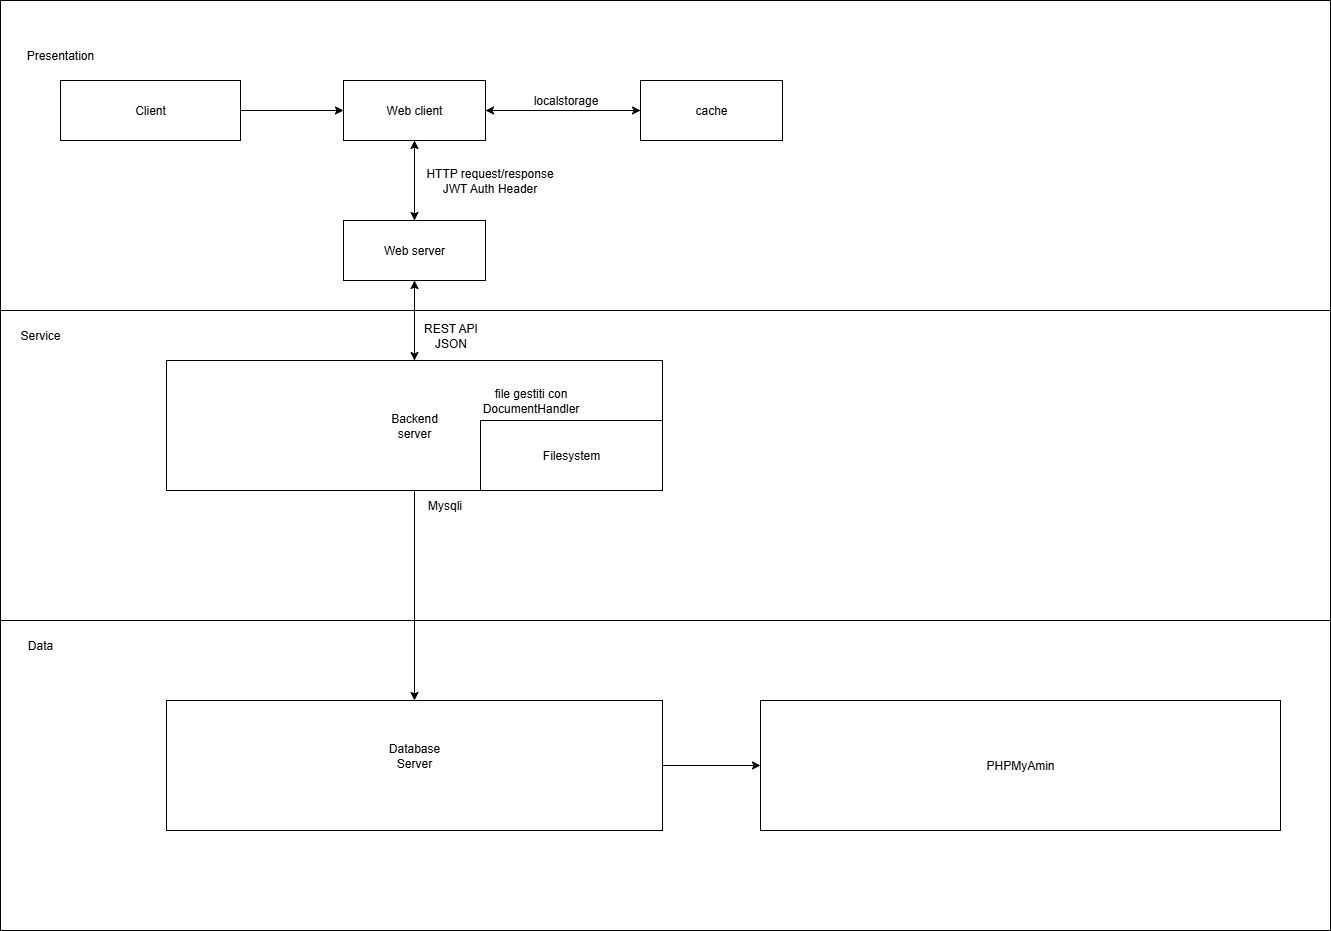

The diagram above was exported from draw.io. Its source (the exported page's mxGraphModel, read from the mxfile embedded in the PNG):
<mxGraphModel dx="1382" dy="790" grid="1" gridSize="10" guides="1" tooltips="1" connect="1" arrows="1" fold="1" page="1" pageScale="1" pageWidth="827" pageHeight="1169" math="0" shadow="0">
  <root>
    <mxCell id="0" />
    <mxCell id="1" parent="0" />
    <mxCell id="w44nG-KxPD6-kFmtqTez-43" value="" style="group" parent="1" connectable="0" vertex="1">
      <mxGeometry y="620" width="1330" height="310" as="geometry" />
    </mxCell>
    <mxCell id="w44nG-KxPD6-kFmtqTez-44" value="" style="rounded=0;whiteSpace=wrap;html=1;" parent="w44nG-KxPD6-kFmtqTez-43" vertex="1">
      <mxGeometry width="1330" height="310" as="geometry" />
    </mxCell>
    <mxCell id="w44nG-KxPD6-kFmtqTez-45" value="Data" style="text;html=1;align=center;verticalAlign=middle;whiteSpace=wrap;rounded=0;" parent="w44nG-KxPD6-kFmtqTez-43" vertex="1">
      <mxGeometry x="10" y="10" width="60" height="30" as="geometry" />
    </mxCell>
    <mxCell id="w44nG-KxPD6-kFmtqTez-35" value="" style="group" parent="w44nG-KxPD6-kFmtqTez-43" connectable="0" vertex="1">
      <mxGeometry x="166" y="80" width="496" height="130" as="geometry" />
    </mxCell>
    <mxCell id="w44nG-KxPD6-kFmtqTez-2" value="" style="rounded=0;whiteSpace=wrap;html=1;" parent="w44nG-KxPD6-kFmtqTez-35" vertex="1">
      <mxGeometry width="496" height="130" as="geometry" />
    </mxCell>
    <mxCell id="w44nG-KxPD6-kFmtqTez-3" value="Database Server" style="text;html=1;align=center;verticalAlign=middle;whiteSpace=wrap;rounded=0;" parent="w44nG-KxPD6-kFmtqTez-35" vertex="1">
      <mxGeometry x="218" y="39.5" width="60" height="30" as="geometry" />
    </mxCell>
    <mxCell id="gzA1UKdfbG8OKlfVZcJQ-1" value="PHPMyAmin" style="whiteSpace=wrap;html=1;rounded=0;" parent="w44nG-KxPD6-kFmtqTez-43" vertex="1">
      <mxGeometry x="760" y="80" width="520" height="130" as="geometry" />
    </mxCell>
    <mxCell id="gzA1UKdfbG8OKlfVZcJQ-2" value="" style="edgeStyle=orthogonalEdgeStyle;rounded=0;orthogonalLoop=1;jettySize=auto;html=1;" parent="w44nG-KxPD6-kFmtqTez-43" source="w44nG-KxPD6-kFmtqTez-2" target="gzA1UKdfbG8OKlfVZcJQ-1" edge="1">
      <mxGeometry relative="1" as="geometry" />
    </mxCell>
    <mxCell id="w44nG-KxPD6-kFmtqTez-38" value="" style="group" parent="1" connectable="0" vertex="1">
      <mxGeometry width="1330" height="310" as="geometry" />
    </mxCell>
    <mxCell id="w44nG-KxPD6-kFmtqTez-32" value="" style="rounded=0;whiteSpace=wrap;html=1;" parent="w44nG-KxPD6-kFmtqTez-38" vertex="1">
      <mxGeometry width="1330" height="310" as="geometry" />
    </mxCell>
    <mxCell id="w44nG-KxPD6-kFmtqTez-33" value="Presentation" style="text;html=1;align=center;verticalAlign=middle;whiteSpace=wrap;rounded=0;" parent="w44nG-KxPD6-kFmtqTez-38" vertex="1">
      <mxGeometry x="30" y="40" width="60" height="30" as="geometry" />
    </mxCell>
    <mxCell id="w44nG-KxPD6-kFmtqTez-39" value="" style="group" parent="1" connectable="0" vertex="1">
      <mxGeometry y="310" width="1330" height="310" as="geometry" />
    </mxCell>
    <mxCell id="w44nG-KxPD6-kFmtqTez-34" value="" style="rounded=0;whiteSpace=wrap;html=1;" parent="w44nG-KxPD6-kFmtqTez-39" vertex="1">
      <mxGeometry width="1330" height="310" as="geometry" />
    </mxCell>
    <mxCell id="w44nG-KxPD6-kFmtqTez-37" value="Service" style="text;html=1;align=center;verticalAlign=middle;whiteSpace=wrap;rounded=0;" parent="w44nG-KxPD6-kFmtqTez-39" vertex="1">
      <mxGeometry x="10" y="10" width="60" height="30" as="geometry" />
    </mxCell>
    <mxCell id="w44nG-KxPD6-kFmtqTez-29" value="REST API&lt;br&gt;JSON" style="text;html=1;align=center;verticalAlign=middle;resizable=0;points=[];autosize=1;strokeColor=none;fillColor=none;" parent="w44nG-KxPD6-kFmtqTez-39" vertex="1">
      <mxGeometry x="410" y="5" width="80" height="40" as="geometry" />
    </mxCell>
    <mxCell id="w44nG-KxPD6-kFmtqTez-20" style="edgeStyle=orthogonalEdgeStyle;rounded=0;orthogonalLoop=1;jettySize=auto;html=1;exitX=0.5;exitY=1;exitDx=0;exitDy=0;entryX=0.5;entryY=0;entryDx=0;entryDy=0;" parent="1" source="w44nG-KxPD6-kFmtqTez-5" target="w44nG-KxPD6-kFmtqTez-2" edge="1">
      <mxGeometry relative="1" as="geometry" />
    </mxCell>
    <mxCell id="w44nG-KxPD6-kFmtqTez-28" style="edgeStyle=orthogonalEdgeStyle;rounded=0;orthogonalLoop=1;jettySize=auto;html=1;exitX=0.5;exitY=0;exitDx=0;exitDy=0;entryX=0.5;entryY=1;entryDx=0;entryDy=0;" parent="1" source="w44nG-KxPD6-kFmtqTez-5" target="w44nG-KxPD6-kFmtqTez-11" edge="1">
      <mxGeometry relative="1" as="geometry" />
    </mxCell>
    <mxCell id="w44nG-KxPD6-kFmtqTez-18" style="edgeStyle=orthogonalEdgeStyle;rounded=0;orthogonalLoop=1;jettySize=auto;html=1;exitX=0.5;exitY=1;exitDx=0;exitDy=0;entryX=0.5;entryY=0;entryDx=0;entryDy=0;" parent="1" source="w44nG-KxPD6-kFmtqTez-11" target="w44nG-KxPD6-kFmtqTez-5" edge="1">
      <mxGeometry relative="1" as="geometry" />
    </mxCell>
    <mxCell id="w44nG-KxPD6-kFmtqTez-27" style="edgeStyle=orthogonalEdgeStyle;rounded=0;orthogonalLoop=1;jettySize=auto;html=1;exitX=0.5;exitY=0;exitDx=0;exitDy=0;entryX=0.5;entryY=1;entryDx=0;entryDy=0;" parent="1" source="w44nG-KxPD6-kFmtqTez-11" target="w44nG-KxPD6-kFmtqTez-15" edge="1">
      <mxGeometry relative="1" as="geometry" />
    </mxCell>
    <mxCell id="w44nG-KxPD6-kFmtqTez-11" value="Web server" style="rounded=0;whiteSpace=wrap;html=1;" parent="1" vertex="1">
      <mxGeometry x="343" y="220" width="142" height="60" as="geometry" />
    </mxCell>
    <mxCell id="w44nG-KxPD6-kFmtqTez-19" style="edgeStyle=orthogonalEdgeStyle;rounded=0;orthogonalLoop=1;jettySize=auto;html=1;exitX=1;exitY=0.5;exitDx=0;exitDy=0;entryX=0;entryY=0.5;entryDx=0;entryDy=0;" parent="1" source="w44nG-KxPD6-kFmtqTez-13" target="w44nG-KxPD6-kFmtqTez-15" edge="1">
      <mxGeometry relative="1" as="geometry">
        <Array as="points">
          <mxPoint x="83" y="115" />
          <mxPoint x="83" y="110" />
        </Array>
      </mxGeometry>
    </mxCell>
    <mxCell id="w44nG-KxPD6-kFmtqTez-13" value="Client" style="rounded=0;whiteSpace=wrap;html=1;" parent="1" vertex="1">
      <mxGeometry x="60" y="80" width="180" height="60" as="geometry" />
    </mxCell>
    <mxCell id="w44nG-KxPD6-kFmtqTez-17" style="edgeStyle=orthogonalEdgeStyle;rounded=0;orthogonalLoop=1;jettySize=auto;html=1;exitX=0.5;exitY=1;exitDx=0;exitDy=0;entryX=0.5;entryY=0;entryDx=0;entryDy=0;" parent="1" source="w44nG-KxPD6-kFmtqTez-15" target="w44nG-KxPD6-kFmtqTez-11" edge="1">
      <mxGeometry relative="1" as="geometry" />
    </mxCell>
    <mxCell id="w44nG-KxPD6-kFmtqTez-26" style="edgeStyle=orthogonalEdgeStyle;rounded=0;orthogonalLoop=1;jettySize=auto;html=1;exitX=1;exitY=0.5;exitDx=0;exitDy=0;entryX=0;entryY=0.5;entryDx=0;entryDy=0;" parent="1" source="w44nG-KxPD6-kFmtqTez-15" target="w44nG-KxPD6-kFmtqTez-21" edge="1">
      <mxGeometry relative="1" as="geometry" />
    </mxCell>
    <mxCell id="w44nG-KxPD6-kFmtqTez-15" value="Web client" style="rounded=0;whiteSpace=wrap;html=1;" parent="1" vertex="1">
      <mxGeometry x="343" y="80" width="142" height="60" as="geometry" />
    </mxCell>
    <mxCell id="w44nG-KxPD6-kFmtqTez-23" style="edgeStyle=orthogonalEdgeStyle;rounded=0;orthogonalLoop=1;jettySize=auto;html=1;exitX=0;exitY=0.5;exitDx=0;exitDy=0;entryX=1;entryY=0.5;entryDx=0;entryDy=0;" parent="1" source="w44nG-KxPD6-kFmtqTez-21" target="w44nG-KxPD6-kFmtqTez-15" edge="1">
      <mxGeometry relative="1" as="geometry" />
    </mxCell>
    <mxCell id="w44nG-KxPD6-kFmtqTez-21" value="cache" style="rounded=0;whiteSpace=wrap;html=1;" parent="1" vertex="1">
      <mxGeometry x="640" y="80" width="142" height="60" as="geometry" />
    </mxCell>
    <mxCell id="w44nG-KxPD6-kFmtqTez-24" value="&lt;div&gt;HTTP request/response&lt;/div&gt;JWT Auth Header" style="text;html=1;align=center;verticalAlign=middle;resizable=0;points=[];autosize=1;strokeColor=none;fillColor=none;" parent="1" vertex="1">
      <mxGeometry x="414" y="160" width="150" height="40" as="geometry" />
    </mxCell>
    <mxCell id="w44nG-KxPD6-kFmtqTez-25" value="localstorage" style="text;html=1;align=center;verticalAlign=middle;resizable=0;points=[];autosize=1;strokeColor=none;fillColor=none;" parent="1" vertex="1">
      <mxGeometry x="520" y="85" width="90" height="30" as="geometry" />
    </mxCell>
    <mxCell id="w44nG-KxPD6-kFmtqTez-31" value="Mysqli" style="text;html=1;align=center;verticalAlign=middle;resizable=0;points=[];autosize=1;strokeColor=none;fillColor=none;" parent="1" vertex="1">
      <mxGeometry x="414" y="490" width="60" height="30" as="geometry" />
    </mxCell>
    <mxCell id="w44nG-KxPD6-kFmtqTez-36" value="" style="group" parent="1" connectable="0" vertex="1">
      <mxGeometry x="166" y="360" width="714" height="150" as="geometry" />
    </mxCell>
    <mxCell id="w44nG-KxPD6-kFmtqTez-5" value="" style="rounded=0;whiteSpace=wrap;html=1;" parent="w44nG-KxPD6-kFmtqTez-36" vertex="1">
      <mxGeometry width="496" height="130" as="geometry" />
    </mxCell>
    <mxCell id="w44nG-KxPD6-kFmtqTez-6" value="Backend server" style="text;html=1;align=center;verticalAlign=middle;whiteSpace=wrap;rounded=0;" parent="w44nG-KxPD6-kFmtqTez-36" vertex="1">
      <mxGeometry x="218" y="50" width="60" height="30" as="geometry" />
    </mxCell>
    <mxCell id="w44nG-KxPD6-kFmtqTez-30" value="file gestiti con &lt;br&gt;DocumentHandler" style="text;html=1;align=center;verticalAlign=middle;resizable=0;points=[];autosize=1;strokeColor=none;fillColor=none;" parent="w44nG-KxPD6-kFmtqTez-36" vertex="1">
      <mxGeometry x="304" y="20" width="120" height="40" as="geometry" />
    </mxCell>
    <mxCell id="w44nG-KxPD6-kFmtqTez-7" value="Filesystem" style="rounded=0;whiteSpace=wrap;html=1;" parent="w44nG-KxPD6-kFmtqTez-36" vertex="1">
      <mxGeometry x="314" y="60" width="182" height="70" as="geometry" />
    </mxCell>
  </root>
</mxGraphModel>